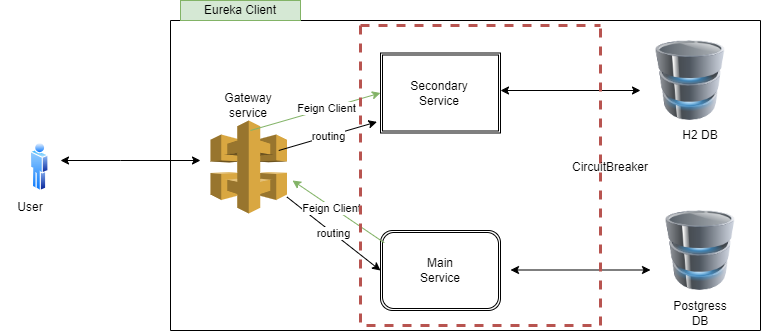

The diagram above was exported from draw.io. Its source (the exported page's mxGraphModel, read from the mxfile embedded in the PNG):
<mxGraphModel dx="1050" dy="565" grid="1" gridSize="10" guides="1" tooltips="1" connect="1" arrows="1" fold="1" page="1" pageScale="1" pageWidth="827" pageHeight="1169" math="0" shadow="0">
  <root>
    <mxCell id="0" />
    <mxCell id="1" parent="0" />
    <mxCell id="SdyZr9FjjGB7W3rOqy6k-12" value="" style="swimlane;startSize=0;" parent="1" vertex="1">
      <mxGeometry x="180" y="90" width="590" height="310" as="geometry" />
    </mxCell>
    <mxCell id="SdyZr9FjjGB7W3rOqy6k-14" value="" style="image;html=1;image=img/lib/clip_art/computers/Database_128x128.png" parent="SdyZr9FjjGB7W3rOqy6k-12" vertex="1">
      <mxGeometry x="480" y="20" width="80" height="80" as="geometry" />
    </mxCell>
    <mxCell id="SdyZr9FjjGB7W3rOqy6k-15" value="" style="image;html=1;image=img/lib/clip_art/computers/Database_128x128.png" parent="SdyZr9FjjGB7W3rOqy6k-12" vertex="1">
      <mxGeometry x="490" y="190" width="80" height="80" as="geometry" />
    </mxCell>
    <mxCell id="SdyZr9FjjGB7W3rOqy6k-1" value="" style="outlineConnect=0;dashed=0;verticalLabelPosition=bottom;verticalAlign=top;align=center;html=1;shape=mxgraph.aws3.api_gateway;fillColor=#D9A741;gradientColor=none;" parent="SdyZr9FjjGB7W3rOqy6k-12" vertex="1">
      <mxGeometry x="40" y="100" width="76.5" height="93" as="geometry" />
    </mxCell>
    <mxCell id="SdyZr9FjjGB7W3rOqy6k-5" value="" style="shape=ext;double=1;rounded=1;whiteSpace=wrap;html=1;arcSize=0;" parent="SdyZr9FjjGB7W3rOqy6k-12" vertex="1">
      <mxGeometry x="210" y="32.5" width="120" height="80" as="geometry" />
    </mxCell>
    <mxCell id="SdyZr9FjjGB7W3rOqy6k-6" value="" style="shape=ext;double=1;rounded=1;whiteSpace=wrap;html=1;" parent="SdyZr9FjjGB7W3rOqy6k-12" vertex="1">
      <mxGeometry x="210" y="210" width="120" height="80" as="geometry" />
    </mxCell>
    <mxCell id="SdyZr9FjjGB7W3rOqy6k-23" value="Main Service" style="text;html=1;strokeColor=none;fillColor=none;align=center;verticalAlign=middle;whiteSpace=wrap;rounded=0;" parent="SdyZr9FjjGB7W3rOqy6k-12" vertex="1">
      <mxGeometry x="235" y="222.5" width="70" height="55" as="geometry" />
    </mxCell>
    <mxCell id="SdyZr9FjjGB7W3rOqy6k-24" value="Secondary Service" style="text;html=1;strokeColor=none;fillColor=none;align=center;verticalAlign=middle;whiteSpace=wrap;rounded=0;" parent="SdyZr9FjjGB7W3rOqy6k-12" vertex="1">
      <mxGeometry x="234" y="45" width="70" height="55" as="geometry" />
    </mxCell>
    <mxCell id="SdyZr9FjjGB7W3rOqy6k-25" value="H2 DB" style="text;html=1;strokeColor=none;fillColor=none;align=center;verticalAlign=middle;whiteSpace=wrap;rounded=0;" parent="SdyZr9FjjGB7W3rOqy6k-12" vertex="1">
      <mxGeometry x="500" y="100" width="60" height="30" as="geometry" />
    </mxCell>
    <mxCell id="SdyZr9FjjGB7W3rOqy6k-26" value="Postgress DB" style="text;html=1;strokeColor=none;fillColor=none;align=center;verticalAlign=middle;whiteSpace=wrap;rounded=0;" parent="SdyZr9FjjGB7W3rOqy6k-12" vertex="1">
      <mxGeometry x="500" y="277.5" width="60" height="30" as="geometry" />
    </mxCell>
    <mxCell id="SdyZr9FjjGB7W3rOqy6k-27" value="Gateway service" style="text;html=1;strokeColor=none;fillColor=none;align=center;verticalAlign=middle;whiteSpace=wrap;rounded=0;" parent="SdyZr9FjjGB7W3rOqy6k-12" vertex="1">
      <mxGeometry x="48.25" y="70" width="60" height="30" as="geometry" />
    </mxCell>
    <mxCell id="SdyZr9FjjGB7W3rOqy6k-40" value="" style="endArrow=classic;html=1;rounded=0;" parent="SdyZr9FjjGB7W3rOqy6k-12" source="SdyZr9FjjGB7W3rOqy6k-1" edge="1">
      <mxGeometry relative="1" as="geometry">
        <mxPoint x="120" y="180" as="sourcePoint" />
        <mxPoint x="210" y="250" as="targetPoint" />
      </mxGeometry>
    </mxCell>
    <mxCell id="SdyZr9FjjGB7W3rOqy6k-41" value="routing" style="edgeLabel;resizable=0;html=1;align=center;verticalAlign=middle;" parent="SdyZr9FjjGB7W3rOqy6k-40" connectable="0" vertex="1">
      <mxGeometry relative="1" as="geometry" />
    </mxCell>
    <mxCell id="SdyZr9FjjGB7W3rOqy6k-43" value="" style="endArrow=classic;html=1;rounded=0;entryX=-0.03;entryY=0.861;entryDx=0;entryDy=0;entryPerimeter=0;" parent="SdyZr9FjjGB7W3rOqy6k-12" target="SdyZr9FjjGB7W3rOqy6k-5" edge="1">
      <mxGeometry relative="1" as="geometry">
        <mxPoint x="108.25" y="130" as="sourcePoint" />
        <mxPoint x="208.25" y="130" as="targetPoint" />
      </mxGeometry>
    </mxCell>
    <mxCell id="SdyZr9FjjGB7W3rOqy6k-44" value="routing" style="edgeLabel;resizable=0;html=1;align=center;verticalAlign=middle;" parent="SdyZr9FjjGB7W3rOqy6k-43" connectable="0" vertex="1">
      <mxGeometry relative="1" as="geometry" />
    </mxCell>
    <mxCell id="SdyZr9FjjGB7W3rOqy6k-46" value="" style="endArrow=classic;startArrow=classic;html=1;rounded=0;" parent="SdyZr9FjjGB7W3rOqy6k-12" edge="1">
      <mxGeometry width="50" height="50" relative="1" as="geometry">
        <mxPoint x="330.00242424242424" y="70" as="sourcePoint" />
        <mxPoint x="470" y="70" as="targetPoint" />
      </mxGeometry>
    </mxCell>
    <mxCell id="SdyZr9FjjGB7W3rOqy6k-50" value="" style="endArrow=classic;startArrow=classic;html=1;rounded=0;" parent="SdyZr9FjjGB7W3rOqy6k-12" edge="1">
      <mxGeometry width="50" height="50" relative="1" as="geometry">
        <mxPoint x="340.00242424242424" y="249.5" as="sourcePoint" />
        <mxPoint x="480" y="249.5" as="targetPoint" />
      </mxGeometry>
    </mxCell>
    <mxCell id="SdyZr9FjjGB7W3rOqy6k-52" value="" style="endArrow=classic;html=1;rounded=0;fillColor=#d5e8d4;strokeColor=#82b366;jumpSize=12;entryX=1;entryY=0.8;entryDx=0;entryDy=0;entryPerimeter=0;" parent="SdyZr9FjjGB7W3rOqy6k-12" edge="1">
      <mxGeometry x="-0.5055" y="-26" relative="1" as="geometry">
        <mxPoint x="213.75" y="222.27" as="sourcePoint" />
        <mxPoint x="122" y="159.99999999999997" as="targetPoint" />
        <mxPoint x="-1" as="offset" />
      </mxGeometry>
    </mxCell>
    <mxCell id="SdyZr9FjjGB7W3rOqy6k-58" value="Feign Client" style="edgeLabel;html=1;align=center;verticalAlign=middle;resizable=0;points=[];" parent="SdyZr9FjjGB7W3rOqy6k-52" vertex="1" connectable="0">
      <mxGeometry x="0.1624" y="1" relative="1" as="geometry">
        <mxPoint as="offset" />
      </mxGeometry>
    </mxCell>
    <mxCell id="SdyZr9FjjGB7W3rOqy6k-59" value="" style="endArrow=classic;html=1;rounded=0;fillColor=#d5e8d4;strokeColor=#82b366;jumpSize=12;entryX=0;entryY=0.5;entryDx=0;entryDy=0;" parent="SdyZr9FjjGB7W3rOqy6k-12" target="SdyZr9FjjGB7W3rOqy6k-5" edge="1">
      <mxGeometry x="-0.5055" y="-26" relative="1" as="geometry">
        <mxPoint x="80" y="110" as="sourcePoint" />
        <mxPoint x="16.5" y="53.870000000000005" as="targetPoint" />
        <mxPoint x="-1" as="offset" />
      </mxGeometry>
    </mxCell>
    <mxCell id="SdyZr9FjjGB7W3rOqy6k-60" value="Feign Client" style="edgeLabel;html=1;align=center;verticalAlign=middle;resizable=0;points=[];" parent="SdyZr9FjjGB7W3rOqy6k-59" vertex="1" connectable="0">
      <mxGeometry x="0.1624" y="1" relative="1" as="geometry">
        <mxPoint as="offset" />
      </mxGeometry>
    </mxCell>
    <mxCell id="SdyZr9FjjGB7W3rOqy6k-85" value="" style="swimlane;startSize=0;fillColor=#f8cecc;strokeColor=#b85450;dashed=1;strokeWidth=3;" parent="SdyZr9FjjGB7W3rOqy6k-12" vertex="1">
      <mxGeometry x="190" y="5" width="240" height="300" as="geometry" />
    </mxCell>
    <mxCell id="SdyZr9FjjGB7W3rOqy6k-109" value="CircuitBreaker" style="text;html=1;strokeColor=none;fillColor=none;align=center;verticalAlign=middle;whiteSpace=wrap;rounded=0;" parent="SdyZr9FjjGB7W3rOqy6k-85" vertex="1">
      <mxGeometry x="220" y="126.5" width="60" height="30" as="geometry" />
    </mxCell>
    <mxCell id="SdyZr9FjjGB7W3rOqy6k-20" value="" style="image;aspect=fixed;perimeter=ellipsePerimeter;html=1;align=center;shadow=0;dashed=0;spacingTop=3;image=img/lib/active_directory/user.svg;" parent="1" vertex="1">
      <mxGeometry x="40" y="211.5" width="18.5" height="50" as="geometry" />
    </mxCell>
    <mxCell id="SdyZr9FjjGB7W3rOqy6k-22" value="User" style="text;html=1;strokeColor=none;fillColor=none;align=center;verticalAlign=middle;whiteSpace=wrap;rounded=0;" parent="1" vertex="1">
      <mxGeometry x="10" y="261.5" width="60" height="30" as="geometry" />
    </mxCell>
    <mxCell id="SdyZr9FjjGB7W3rOqy6k-61" value="Eureka Client" style="text;html=1;strokeColor=#82b366;fillColor=#d5e8d4;align=center;verticalAlign=middle;whiteSpace=wrap;rounded=0;" parent="1" vertex="1">
      <mxGeometry x="190" y="70" width="120" height="20" as="geometry" />
    </mxCell>
    <mxCell id="SdyZr9FjjGB7W3rOqy6k-112" value="" style="endArrow=classic;startArrow=classic;html=1;rounded=0;" parent="1" edge="1">
      <mxGeometry width="50" height="50" relative="1" as="geometry">
        <mxPoint x="70" y="230" as="sourcePoint" />
        <mxPoint x="210" y="230" as="targetPoint" />
        <Array as="points">
          <mxPoint x="130" y="230" />
        </Array>
      </mxGeometry>
    </mxCell>
  </root>
</mxGraphModel>